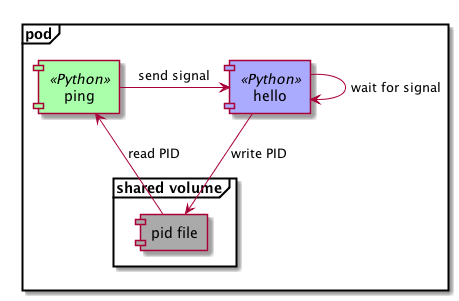

The diagram above was rendered by PlantUML. Its source (embedded in the PNG):
@startuml

frame "pod" {
    [hello] as h << Python >> #aaf
    [ping] as p << Python >> #afa

    frame "shared volume" {
        [pid file] as f #aaa
    }
}

h --> f : write PID
h -> h : wait for signal

p <-- f : read PID
p -> h : send signal

@enduml